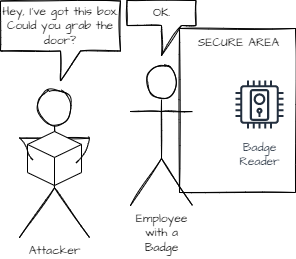

The diagram above was exported from draw.io. Its source (the exported page's mxGraphModel, read from the mxfile embedded in the PNG):
<mxGraphModel dx="1966" dy="835" grid="0" gridSize="10" guides="1" tooltips="1" connect="1" arrows="1" fold="1" page="0" pageScale="1" pageWidth="850" pageHeight="1100" math="0" shadow="0">
  <root>
    <mxCell id="0" />
    <mxCell id="1" parent="0" />
    <mxCell id="X6zAQ_ywZoDlX2a3Oama-4" value="" style="rounded=0;whiteSpace=wrap;html=1;sketch=1;hachureGap=4;" vertex="1" parent="1">
      <mxGeometry x="-8" y="140" width="116" height="164" as="geometry" />
    </mxCell>
    <mxCell id="X6zAQ_ywZoDlX2a3Oama-1" value="Attacker" style="shape=umlActor;verticalLabelPosition=bottom;verticalAlign=top;html=1;outlineConnect=0;hachureGap=4;sketch=1;fontFamily=Architects Daughter;fontSource=https%3A%2F%2Ffonts.googleapis.com%2Fcss%3Ffamily%3DArchitects%2BDaughter;" vertex="1" parent="1">
      <mxGeometry x="-168" y="200" width="70" height="149" as="geometry" />
    </mxCell>
    <mxCell id="X6zAQ_ywZoDlX2a3Oama-2" value="Employee&lt;br&gt;with a&lt;br&gt;Badge" style="shape=umlActor;verticalLabelPosition=bottom;verticalAlign=top;html=1;outlineConnect=0;hachureGap=4;sketch=1;fontFamily=Architects Daughter;fontSource=https%3A%2F%2Ffonts.googleapis.com%2Fcss%3Ffamily%3DArchitects%2BDaughter;" vertex="1" parent="1">
      <mxGeometry x="-57" y="176" width="62" height="141" as="geometry" />
    </mxCell>
    <mxCell id="X6zAQ_ywZoDlX2a3Oama-3" value="Badge&lt;br&gt;Reader" style="sketch=0;outlineConnect=0;fontColor=#232F3E;gradientColor=none;strokeColor=#232F3E;fillColor=#ffffff;dashed=0;verticalLabelPosition=bottom;verticalAlign=top;align=center;html=1;fontSize=12;fontStyle=0;aspect=fixed;shape=mxgraph.aws4.resourceIcon;resIcon=mxgraph.aws4.door_lock;hachureGap=4;fontFamily=Architects Daughter;fontSource=https%3A%2F%2Ffonts.googleapis.com%2Fcss%3Ffamily%3DArchitects%2BDaughter;" vertex="1" parent="1">
      <mxGeometry x="42" y="186" width="60" height="60" as="geometry" />
    </mxCell>
    <mxCell id="X6zAQ_ywZoDlX2a3Oama-7" value="Hey, I've got this box. Could you grab the door?" style="shape=callout;whiteSpace=wrap;html=1;perimeter=calloutPerimeter;sketch=1;hachureGap=4;fontFamily=Architects Daughter;fontSource=https%3A%2F%2Ffonts.googleapis.com%2Fcss%3Ffamily%3DArchitects%2BDaughter;" vertex="1" parent="1">
      <mxGeometry x="-187" y="112.5" width="120" height="80" as="geometry" />
    </mxCell>
    <mxCell id="X6zAQ_ywZoDlX2a3Oama-8" value="OK." style="shape=callout;whiteSpace=wrap;html=1;perimeter=calloutPerimeter;sketch=1;hachureGap=4;fontFamily=Architects Daughter;fontSource=https%3A%2F%2Ffonts.googleapis.com%2Fcss%3Ffamily%3DArchitects%2BDaughter;" vertex="1" parent="1">
      <mxGeometry x="-60.5" y="112" width="69" height="55" as="geometry" />
    </mxCell>
    <mxCell id="X6zAQ_ywZoDlX2a3Oama-9" value="SECURE AREA" style="text;html=1;strokeColor=none;fillColor=none;align=center;verticalAlign=middle;whiteSpace=wrap;rounded=0;sketch=1;hachureGap=4;fontFamily=Architects Daughter;fontSource=https%3A%2F%2Ffonts.googleapis.com%2Fcss%3Ffamily%3DArchitects%2BDaughter;" vertex="1" parent="1">
      <mxGeometry x="5" y="140" width="93" height="30" as="geometry" />
    </mxCell>
    <mxCell id="X6zAQ_ywZoDlX2a3Oama-13" value="" style="html=1;whiteSpace=wrap;shape=isoCube2;backgroundOutline=1;isoAngle=15;sketch=0;hachureGap=4;fontFamily=Architects Daughter;fontSource=https%3A%2F%2Ffonts.googleapis.com%2Fcss%3Ffamily%3DArchitects%2BDaughter;" vertex="1" parent="1">
      <mxGeometry x="-160" y="243" width="54" height="54" as="geometry" />
    </mxCell>
    <mxCell id="X6zAQ_ywZoDlX2a3Oama-14" value="" style="shape=stencil(hZRLcoMwDIZP463Gliw/1ml6j8yEFKY0ZAh93b5mKCmiQdkJoU+/LUsytLvWh0tl0F6HvnutPpvjUBt6MojNua76ZiiWob2h3anrq5e+ez8fp+/LYYwcrbfuY8zwNXEWrB0htN8rx/MU3jbnRbhDIBbxCVLeji/pohfxjsE5BUjAUQAlBeE2QA58kgBCTAoQIQcJ6HfwBIwCIA/eK0ACJ4tEWQXYQZKA1xXYQyAJPFCI4J0A+IFCBpRVYl0huPldZyDoCoHmqt8A/R1CgCBbIxIQbQOxdM4KiGprRF5PQ0JApfmSBZZVSrdD3gdK98tLZ6fOQ0bgFcCz5v0Jtf9GeuH6RYrxtxBOTdtO+2T5f71AimtaPrT/AQ==);fillColor=none;sketch=0;hachureGap=4;fontFamily=Architects Daughter;fontSource=https%3A%2F%2Ffonts.googleapis.com%2Fcss%3Ffamily%3DArchitects%2BDaughter;" vertex="1" parent="1">
      <mxGeometry x="-168" y="249" width="13.5" height="22.5" as="geometry" />
    </mxCell>
    <mxCell id="X6zAQ_ywZoDlX2a3Oama-15" value="" style="shape=stencil(fZPbbsMwCIafxrcIg4/XXfcelZou1rKkSrOtffs5s6KVTPYdgf/DQEDx4dafrp0ivC3z9N59p/PSK35RRGnsuzkt2VJ8VHy4THP3Nk+f47l8X0+rcrU+pq81w71wkSGGlSJ8FA8C4q/jteiHND7r4xbe9BaQ63qNuAc0QWgQMSd0AiAC3Soph7UEHIRYB0IAtgJgA1E3AAIvXzAMplGSd6BZTkmDoTrgAjj5gg0QXR2wEUgCzgGaBoDgZdM+z83XAUNAUQK++eOYt/AG5LlZWwfy6rDcveCBGk1rty8pagiNsXqwJPU5Q6OF/7uK+3PIxt8tXdIwlFN8ju9vL7vK3fLxBw==);fillColor=none;sketch=0;hachureGap=4;fontFamily=Architects Daughter;fontSource=https%3A%2F%2Ffonts.googleapis.com%2Fcss%3Ffamily%3DArchitects%2BDaughter;" vertex="1" parent="1">
      <mxGeometry x="-111.5" y="248" width="13.299999999999955" height="26.5" as="geometry" />
    </mxCell>
  </root>
</mxGraphModel>